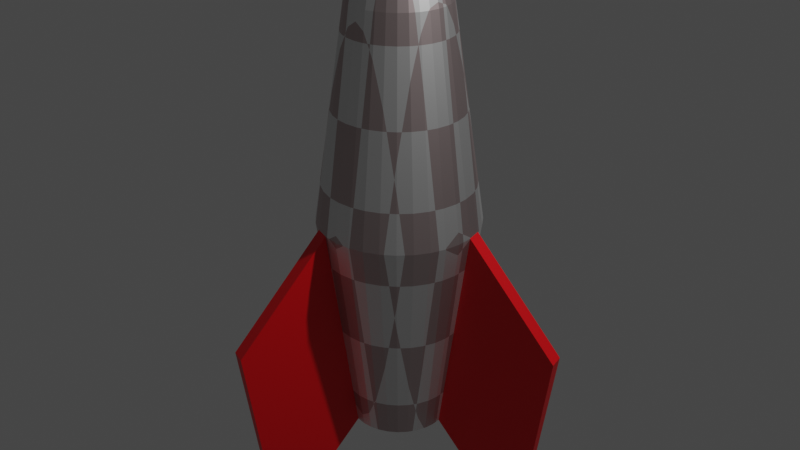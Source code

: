 # Source: rocket.blend  (saved by Blender 3.0.42; exported with 4.5.12 LTS)
import bpy
from mathutils import Matrix  # noqa: F401  (used for matrix-valued properties, if any)

bpy.ops.wm.read_factory_settings(use_empty=True)
scene = bpy.context.scene
scene.name = 'Scene'

# ---- collections
col_collection = bpy.data.collections.new('Collection'); scene.collection.children.link(col_collection)

# ---- materials (node trees are filled in below, after node groups)
mat_material_001 = bpy.data.materials.new('Material.001')
mat_material_001.use_transparent_shadow = False
mat_material_002 = bpy.data.materials.new('Material.002')
mat_material_002.use_transparent_shadow = False

# ---- material node trees
mat_material_001.use_nodes = True; mat_material_001.node_tree.nodes.clear()
_N = mat_material_001.node_tree.nodes; _L = mat_material_001.node_tree.links
n0 = _N.new('ShaderNodeOutputMaterial'); n0.name = 'Material Output'; n0.location = (398, 216)
n1 = _N.new('ShaderNodeBsdfPrincipled'); n1.name = 'Principled BSDF'; n1.location = (29, 358)
n1.distribution = 'GGX'
n1.subsurface_method = 'BURLEY'
n1.inputs[1].default_value = 1.0
n1.inputs[3].default_value = 1.45
n1.inputs[8].default_value = 1.0
n1.inputs[10].default_value = 0.4682
n1.inputs[11].default_value = 1.692
n1.inputs[13].default_value = 0.5932
n1.inputs[27].default_value = (0.0, 0.0, 0.0, 1.0)
n1.inputs[28].default_value = 1.0
n2 = _N.new('ShaderNodeRGB'); n2.name = 'RGB'; n2.location = (-512, 344)
n2.outputs[0].default_value = (1.0, 0.7043, 0.0, 1.0)
n3 = _N.new('ShaderNodeTexChecker'); n3.name = 'Checker Texture'; n3.location = (-340, 266)
n3.inputs[2].default_value = (0.2, 0.00172, 0.0, 1.0)
n3.inputs[3].default_value = 9.8
n4 = _N.new('ShaderNodeMix'); n4.name = 'Mix'; n4.location = (-141, 238)
n4.data_type = 'RGBA'
n4.inputs[0].default_value = 0.4682
n4.inputs[7].default_value = (1.0, 1.0, 1.0, 1.0)
_L.new(n1.outputs[0], n0.inputs[0])
_L.new(n3.outputs[0], n4.inputs[6])
_L.new(n4.outputs[2], n1.inputs[0])
n0.is_active_output = True
mat_material_002.use_nodes = True; mat_material_002.node_tree.nodes.clear()
_N = mat_material_002.node_tree.nodes; _L = mat_material_002.node_tree.links
n0 = _N.new('ShaderNodeBsdfPrincipled'); n0.name = 'Principled BSDF'; n0.location = (10, 300)
n0.distribution = 'GGX'
n0.subsurface_method = 'RANDOM_WALK_SKIN'
n0.inputs[0].default_value = (0.8, 0.0, 0.004688, 1.0)
n0.inputs[3].default_value = 1.45
n0.inputs[27].default_value = (0.0, 0.0, 0.0, 1.0)
n0.inputs[28].default_value = 1.0
n1 = _N.new('ShaderNodeOutputMaterial'); n1.name = 'Material Output'; n1.location = (300, 300)
_L.new(n0.outputs[0], n1.inputs[0])
n1.is_active_output = True

# ---- world
world_world = bpy.data.worlds.new('World'); scene.world = world_world
world_world.use_nodes = True; world_world.node_tree.nodes.clear()
_N = world_world.node_tree.nodes; _L = world_world.node_tree.links
n0 = _N.new('ShaderNodeOutputWorld'); n0.name = 'World Output'; n0.location = (300, 300)
n1 = _N.new('ShaderNodeBackground'); n1.name = 'Background'; n1.location = (10, 300)
n1.inputs[0].default_value = (0.05088, 0.05088, 0.05088, 1.0)
_L.new(n1.outputs[0], n0.inputs[0])
n0.is_active_output = True
world_world.color = (0.05088, 0.05088, 0.05088)
world_world.use_sun_shadow = False
world_world.sun_shadow_jitter_overblur = 0.0

# ---- cameras
cam_camera = bpy.data.cameras.new('Camera')
cam_camera.clip_end = 100.0
cam_camera.ortho_scale = 7.314

# ---- lights
light_light = bpy.data.lights.new('Light', 'POINT')
light_light.transmission_factor = 0.0
light_light.energy = 1000.0
light_light.shadow_soft_size = 0.1
light_light.shadow_maximum_resolution = 0.006
light_light.use_absolute_resolution = True

# ---- meshes
me_cylinder = bpy.data.meshes.new('Cylinder')
me_cylinder.from_pydata([(0.0, 1.0, -1.0), (0.0, 1.0, 1.0), (0.1951, 0.9808, -1.0), (0.1951, 0.9808, 1.0), (0.3827, 0.9239, -1.0), (0.3827, 0.9239, 1.0), (0.5556, 0.8315, -1.0), (0.5556, 0.8315, 1.0), (0.7071, 0.7071, -1.0), (0.7071, 0.7071, 1.0), (0.8315, 0.5556, -1.0), (0.8315, 0.5556, 1.0), (0.9239, 0.3827, -1.0), (0.9239, 0.3827, 1.0), (0.9808, 0.1951, -1.0), (0.9808, 0.1951, 1.0), (1.0, -4.371e-08, -1.0), (1.0, -4.371e-08, 1.0), (0.9808, -0.1951, -1.0), (0.9808, -0.1951, 1.0), (0.9239, -0.3827, -1.0), (0.9239, -0.3827, 1.0), (0.8315, -0.5556, -1.0), (0.8315, -0.5556, 1.0), (0.7071, -0.7071, -1.0), (0.7071, -0.7071, 1.0), (0.5556, -0.8315, -1.0), (0.5556, -0.8315, 1.0), (0.3827, -0.9239, -1.0), (0.3827, -0.9239, 1.0), (0.1951, -0.9808, -1.0), (0.1951, -0.9808, 1.0), (-8.742e-08, -1.0, -1.0), (-8.742e-08, -1.0, 1.0), (-0.1951, -0.9808, -1.0), (-0.1951, -0.9808, 1.0), (-0.3827, -0.9239, -1.0), (-0.3827, -0.9239, 1.0), (-0.5556, -0.8315, -1.0), (-0.5556, -0.8315, 1.0), (-0.7071, -0.7071, -1.0), (-0.7071, -0.7071, 1.0), (-0.8315, -0.5556, -1.0), (-0.8315, -0.5556, 1.0), (-0.9239, -0.3827, -1.0), (-0.9239, -0.3827, 1.0), (-0.9808, -0.1951, -1.0), (-0.9808, -0.1951, 1.0), (-1.0, 1.192e-08, -1.0), (-1.0, 1.192e-08, 1.0), (-0.9808, 0.1951, -1.0), (-0.9808, 0.1951, 1.0), (-0.9239, 0.3827, -1.0), (-0.9239, 0.3827, 1.0), (-0.8315, 0.5556, -1.0), (-0.8315, 0.5556, 1.0), (-0.7071, 0.7071, -1.0), (-0.7071, 0.7071, 1.0), (-0.5556, 0.8315, -1.0), (-0.5556, 0.8315, 1.0), (-0.3827, 0.9239, -1.0), (-0.3827, 0.9239, 1.0), (-0.1951, 0.9808, -1.0), (-0.1951, 0.9808, 1.0), (0.01975, 0.09931, 1.825), (2.371e-07, 0.1013, 1.825), (0.03875, 0.09355, 1.825), (0.05626, 0.08419, 1.825), (0.0716, 0.0716, 1.825), (0.08419, 0.05626, 1.825), (0.09355, 0.03875, 1.825), (0.09931, 0.01975, 1.825), (0.1013, -1.085e-08, 1.825), (0.09931, -0.01975, 1.825), (0.09355, -0.03875, 1.825), (0.08419, -0.05626, 1.825), (0.0716, -0.0716, 1.825), (0.05626, -0.08419, 1.825), (0.03875, -0.09355, 1.825), (0.01975, -0.09931, 1.825), (2.282e-07, -0.1013, 1.825), (-0.01975, -0.09931, 1.825), (-0.03875, -0.09355, 1.825), (-0.05626, -0.08419, 1.825), (-0.0716, -0.0716, 1.825), (-0.08419, -0.05626, 1.825), (-0.09355, -0.03875, 1.825), (-0.09931, -0.01975, 1.825), (-0.1013, -5.219e-09, 1.825), (-0.09931, 0.01975, 1.825), (-0.09355, 0.03875, 1.825), (-0.08419, 0.05626, 1.825), (-0.0716, 0.0716, 1.825), (-0.05626, 0.08419, 1.825), (-0.03875, 0.09355, 1.825), (-0.01975, 0.09931, 1.825), (8.419e-10, 1.628, 0.01136), (0.3176, 1.597, 0.01136), (0.623, 1.504, 0.01136), (0.9044, 1.354, 0.01136), (1.151, 1.151, 0.01136), (1.354, 0.9044, 0.01136), (1.504, 0.623, 0.01136), (1.597, 0.3176, 0.01136), (1.628, -6.667e-08, 0.01136), (1.597, -0.3176, 0.01136), (1.504, -0.623, 0.01136), (1.354, -0.9044, 0.01136), (1.151, -1.151, 0.01136), (0.9044, -1.354, 0.01136), (0.623, -1.504, 0.01136), (0.3176, -1.597, 0.01136), (-1.415e-07, -1.628, 0.01136), (-0.3176, -1.597, 0.01136), (-0.623, -1.504, 0.01136), (-0.9044, -1.354, 0.01136), (-1.151, -1.151, 0.01136), (-1.354, -0.9044, 0.01136), (-1.504, -0.623, 0.01136), (-1.597, -0.3176, 0.01136), (-1.628, 2.39e-08, 0.01136), (-1.597, 0.3176, 0.01136), (-1.504, 0.623, 0.01136), (-1.354, 0.9044, 0.01136), (-1.151, 1.151, 0.01136), (-0.9044, 1.354, 0.01136), (-0.623, 1.504, 0.01136), (-0.3176, 1.597, 0.01136), (3.241, 1.15, -0.5004), (2.661, 0.9097, -1.512), (2.718, 0.7221, -1.512), (3.334, 0.8446, -0.5004), (-0.8446, -3.334, -0.5004), (-0.7221, -2.718, -1.512), (-0.9097, -2.661, -1.512), (-1.15, -3.241, -0.5004), (-2.757, 2.056, -0.5004), (-2.235, 1.707, -1.512), (-2.11, 1.859, -1.512), (-2.554, 2.303, -0.5004)], [], [(96, 1, 3, 97), (97, 3, 5, 98), (98, 5, 7, 99), (99, 7, 9, 100), (100, 9, 11, 101), (101, 11, 13, 102), (102, 13, 15, 103), (103, 15, 17, 104), (104, 17, 19, 105), (105, 19, 21, 106), (106, 21, 23, 107), (107, 23, 25, 108), (108, 25, 27, 109), (109, 27, 29, 110), (110, 29, 31, 111), (111, 31, 33, 112), (112, 33, 35, 113), (113, 35, 37, 114), (114, 37, 39, 115), (115, 39, 41, 116), (116, 41, 43, 117), (117, 43, 45, 118), (118, 45, 47, 119), (119, 47, 49, 120), (120, 49, 51, 121), (121, 51, 53, 122), (122, 53, 55, 123), (123, 55, 57, 124), (124, 57, 59, 125), (125, 59, 61, 126), (25, 23, 75, 76), (126, 61, 63, 127), (127, 63, 1, 96), (0, 2, 4, 6, 8, 10, 12, 14, 16, 18, 20, 22, 24, 26, 28, 30, 32, 34, 36, 38, 40, 42, 44, 46, 48, 50, 52, 54, 56, 58, 60, 62), (64, 65, 95, 94, 93, 92, 91, 90, 89, 88, 87, 86, 85, 84, 83, 82, 81, 80, 79, 78, 77, 76, 75, 74, 73, 72, 71, 70, 69, 68, 67, 66), (43, 41, 84, 85), (61, 59, 93, 94), (17, 15, 71, 72), (35, 33, 80, 81), (53, 51, 89, 90), (9, 7, 67, 68), (27, 25, 76, 77), (45, 43, 85, 86), (63, 61, 94, 95), (19, 17, 72, 73), (37, 35, 81, 82), (55, 53, 90, 91), (11, 9, 68, 69), (29, 27, 77, 78), (47, 45, 86, 87), (3, 1, 65, 64), (1, 63, 95, 65), (21, 19, 73, 74), (39, 37, 82, 83), (57, 55, 91, 92), (13, 11, 69, 70), (31, 29, 78, 79), (49, 47, 87, 88), (5, 3, 64, 66), (23, 21, 74, 75), (41, 39, 83, 84), (59, 57, 92, 93), (15, 13, 70, 71), (33, 31, 79, 80), (51, 49, 88, 89), (7, 5, 66, 67), (62, 127, 96, 0), (60, 126, 127, 62), (58, 125, 126, 60), (56, 124, 125, 58), (114, 36, 134, 135), (52, 122, 123, 54), (50, 121, 122, 52), (48, 120, 121, 50), (46, 119, 120, 48), (44, 118, 119, 46), (42, 117, 118, 44), (40, 116, 117, 42), (38, 115, 116, 40), (36, 114, 115, 38), (54, 123, 136, 137), (32, 112, 113, 34), (30, 111, 112, 32), (28, 110, 111, 30), (26, 109, 110, 28), (24, 108, 109, 26), (22, 107, 108, 24), (20, 106, 107, 22), (18, 105, 106, 20), (16, 104, 105, 18), (14, 103, 104, 16), (102, 103, 131, 128), (10, 101, 102, 12), (8, 100, 101, 10), (6, 99, 100, 8), (4, 98, 99, 6), (2, 97, 98, 4), (0, 96, 97, 2), (137, 136, 139, 138), (133, 132, 135, 134), (129, 128, 131, 130), (34, 113, 132, 133), (56, 54, 137, 138), (103, 14, 130, 131), (36, 34, 133, 134), (12, 102, 128, 129), (113, 114, 135, 132), (14, 12, 129, 130), (123, 124, 139, 136), (124, 56, 138, 139)])
me_cylinder.polygons.foreach_set('material_index', [0, 0, 0, 0, 0, 0, 0, 0, 0, 0, 0, 0, 0, 0, 0, 0, 0, 0, 0, 0, 0, 0, 0, 0, 0, 0, 0, 0, 0, 0, 0, 0, 0, 0, 0, 0, 0, 0, 0, 0, 0, 0, 0, 0, 0, 0, 0, 0, 0, 0, 0, 0, 0, 0, 0, 0, 0, 0, 0, 0, 0, 0, 0, 0, 0, 0, 0, 0, 0, 0, 1, 0, 0, 0, 0, 0, 0, 0, 0, 0, 1, 0, 0, 0, 0, 0, 0, 0, 0, 0, 0, 1, 0, 0, 0, 0, 0, 0, 1, 1, 1, 1, 1, 1, 1, 1, 1, 1, 1, 1])
_uv = me_cylinder.uv_layers.new(name='UVMap')
_uv.uv.foreach_set('vector', [1.0, 0.7528, 1.0, 1.0, 0.9688, 1.0, 0.9688, 0.7528, 0.9688, 0.7528, 0.9688, 1.0, 0.9375, 1.0, 0.9375, 0.7528, 0.9375, 0.7528, 0.9375, 1.0, 0.9062, 1.0, 0.9062, 0.7528, 0.9062, 0.7528, 0.9062, 1.0, 0.875, 1.0, 0.875, 0.7528, 0.875, 0.7528, 0.875, 1.0, 0.8438, 1.0, 0.8438, 0.7528, 0.8438, 0.7528, 0.8438, 1.0, 0.8125, 1.0, 0.8125, 0.7528, 0.8125, 0.7528, 0.8125, 1.0, 0.7812, 1.0, 0.7812, 0.7528, 0.7812, 0.7528, 0.7812, 1.0, 0.75, 1.0, 0.75, 0.7528, 0.75, 0.7528, 0.75, 1.0, 0.7188, 1.0, 0.7188, 0.7528, 0.7188, 0.7528, 0.7188, 1.0, 0.6875, 1.0, 0.6875, 0.7528, 0.6875, 0.7528, 0.6875, 1.0, 0.6562, 1.0, 0.6562, 0.7528, 0.6562, 0.7528, 0.6562, 1.0, 0.625, 1.0, 0.625, 0.7528, 0.625, 0.7528, 0.625, 1.0, 0.5938, 1.0, 0.5938, 0.7528, 0.5938, 0.7528, 0.5938, 1.0, 0.5625, 1.0, 0.5625, 0.7528, 0.5625, 0.7528, 0.5625, 1.0, 0.5312, 1.0, 0.5312, 0.7528, 0.5312, 0.7528, 0.5312, 1.0, 0.5, 1.0, 0.5, 0.7528, 0.5, 0.7528, 0.5, 1.0, 0.4688, 1.0, 0.4688, 0.7528, 0.4688, 0.7528, 0.4688, 1.0, 0.4375, 1.0, 0.4375, 0.7528, 0.4375, 0.7528, 0.4375, 1.0, 0.4062, 1.0, 0.4062, 0.7528, 0.4062, 0.7528, 0.4062, 1.0, 0.375, 1.0, 0.375, 0.7528, 0.375, 0.7528, 0.375, 1.0, 0.3438, 1.0, 0.3438, 0.7528, 0.3438, 0.7528, 0.3438, 1.0, 0.3125, 1.0, 0.3125, 0.7528, 0.3125, 0.7528, 0.3125, 1.0, 0.2812, 1.0, 0.2812, 0.7528, 0.2812, 0.7528, 0.2812, 1.0, 0.25, 1.0, 0.25, 0.7528, 0.25, 0.7528, 0.25, 1.0, 0.2188, 1.0, 0.2188, 0.7528, 0.2188, 0.7528, 0.2188, 1.0, 0.1875, 1.0, 0.1875, 0.7528, 0.1875, 0.7528, 0.1875, 1.0, 0.1562, 1.0, 0.1562, 0.7528, 0.1562, 0.7528, 0.1562, 1.0, 0.125, 1.0, 0.125, 0.7528, 0.125, 0.7528, 0.125, 1.0, 0.09375, 1.0, 0.09375, 0.7528, 0.09375, 0.7528, 0.09375, 1.0, 0.0625, 1.0, 0.0625, 0.7528, 0.625, 1.0, 0.6562, 1.0, 0.6562, 1.0, 0.625, 1.0, 0.0625, 0.7528, 0.0625, 1.0, 0.03125, 1.0, 0.03125, 0.7528, 0.03125, 0.7528, 0.03125, 1.0, 0.0, 1.0, 0.0, 0.7528, 0.75, 0.49, 0.7968, 0.4854, 0.8418, 0.4717, 0.8833, 0.4496, 0.9197, 0.4197, 0.9496, 0.3833, 0.9717, 0.3418, 0.9854, 0.2968, 0.99, 0.25, 0.9854, 0.2032, 0.9717, 0.1582, 0.9496, 0.1167, 0.9197, 0.08029, 0.8833, 0.05045, 0.8418, 0.02827, 0.7968, 0.01461, 0.75, 0.01, 0.7032, 0.01461, 0.6582, 0.02827, 0.6167, 0.05045, 0.5803, 0.08029, 0.5504, 0.1167, 0.5283, 0.1582, 0.5146, 0.2032, 0.51, 0.25, 0.5146, 0.2968, 0.5283, 0.3418, 0.5504, 0.3833, 0.5803, 0.4197, 0.6167, 0.4496, 0.6582, 0.4717, 0.7032, 0.4854, 0.2968, 0.4854, 0.25, 0.49, 0.2032, 0.4854, 0.1582, 0.4717, 0.1167, 0.4496, 0.08029, 0.4197, 0.05045, 0.3833, 0.02827, 0.3418, 0.01461, 0.2968, 0.01, 0.25, 0.01461, 0.2032, 0.02827, 0.1582, 0.05045, 0.1167, 0.08029, 0.08029, 0.1167, 0.05045, 0.1582, 0.02827, 0.2032, 0.01461, 0.25, 0.01, 0.2968, 0.01461, 0.3418, 0.02827, 0.3833, 0.05045, 0.4197, 0.08029, 0.4496, 0.1167, 0.4717, 0.1582, 0.4854, 0.2032, 0.49, 0.25, 0.4854, 0.2968, 0.4717, 0.3418, 0.4496, 0.3833, 0.4197, 0.4197, 0.3833, 0.4496, 0.3418, 0.4717, 0.3438, 1.0, 0.375, 1.0, 0.375, 1.0, 0.3438, 1.0, 0.0625, 1.0, 0.09375, 1.0, 0.09375, 1.0, 0.0625, 1.0, 0.75, 1.0, 0.7812, 1.0, 0.7812, 1.0, 0.75, 1.0, 0.4688, 1.0, 0.5, 1.0, 0.5, 1.0, 0.4688, 1.0, 0.1875, 1.0, 0.2188, 1.0, 0.2188, 1.0, 0.1875, 1.0, 0.875, 1.0, 0.9062, 1.0, 0.9062, 1.0, 0.875, 1.0, 0.5938, 1.0, 0.625, 1.0, 0.625, 1.0, 0.5938, 1.0, 0.3125, 1.0, 0.3438, 1.0, 0.3438, 1.0, 0.3125, 1.0, 0.03125, 1.0, 0.0625, 1.0, 0.0625, 1.0, 0.03125, 1.0, 0.7188, 1.0, 0.75, 1.0, 0.75, 1.0, 0.7188, 1.0, 0.4375, 1.0, 0.4688, 1.0, 0.4688, 1.0, 0.4375, 1.0, 0.1562, 1.0, 0.1875, 1.0, 0.1875, 1.0, 0.1562, 1.0, 0.8438, 1.0, 0.875, 1.0, 0.875, 1.0, 0.8438, 1.0, 0.5625, 1.0, 0.5938, 1.0, 0.5938, 1.0, 0.5625, 1.0, 0.2812, 1.0, 0.3125, 1.0, 0.3125, 1.0, 0.2812, 1.0, 0.9688, 1.0, 1.0, 1.0, 1.0, 1.0, 0.9688, 1.0, 0.0, 1.0, 0.03125, 1.0, 0.03125, 1.0, 0.0, 1.0, 0.6875, 1.0, 0.7188, 1.0, 0.7188, 1.0, 0.6875, 1.0, 0.4062, 1.0, 0.4375, 1.0, 0.4375, 1.0, 0.4062, 1.0, 0.125, 1.0, 0.1562, 1.0, 0.1562, 1.0, 0.125, 1.0, 0.8125, 1.0, 0.8438, 1.0, 0.8438, 1.0, 0.8125, 1.0, 0.5312, 1.0, 0.5625, 1.0, 0.5625, 1.0, 0.5312, 1.0, 0.25, 1.0, 0.2812, 1.0, 0.2812, 1.0, 0.25, 1.0, 0.9375, 1.0, 0.9688, 1.0, 0.9688, 1.0, 0.9375, 1.0, 0.6562, 1.0, 0.6875, 1.0, 0.6875, 1.0, 0.6562, 1.0, 0.375, 1.0, 0.4062, 1.0, 0.4062, 1.0, 0.375, 1.0, 0.09375, 1.0, 0.125, 1.0, 0.125, 1.0, 0.09375, 1.0, 0.7812, 1.0, 0.8125, 1.0, 0.8125, 1.0, 0.7812, 1.0, 0.5, 1.0, 0.5312, 1.0, 0.5312, 1.0, 0.5, 1.0, 0.2188, 1.0, 0.25, 1.0, 0.25, 1.0, 0.2188, 1.0, 0.9062, 1.0, 0.9375, 1.0, 0.9375, 1.0, 0.9062, 1.0, 0.03125, 0.5, 0.03125, 0.7528, 0.0, 0.7528, 0.0, 0.5, 0.0625, 0.5, 0.0625, 0.7528, 0.03125, 0.7528, 0.03125, 0.5, 0.09375, 0.5, 0.09375, 0.7528, 0.0625, 0.7528, 0.0625, 0.5, 0.125, 0.5, 0.125, 0.7528, 0.09375, 0.7528, 0.09375, 0.5, 0.4375, 0.7528, 0.4375, 0.5, 0.4375, 0.5, 0.4375, 0.7528, 0.1875, 0.5, 0.1875, 0.7528, 0.1562, 0.7528, 0.1562, 0.5, 0.2188, 0.5, 0.2188, 0.7528, 0.1875, 0.7528, 0.1875, 0.5, 0.25, 0.5, 0.25, 0.7528, 0.2188, 0.7528, 0.2188, 0.5, 0.2812, 0.5, 0.2812, 0.7528, 0.25, 0.7528, 0.25, 0.5, 0.3125, 0.5, 0.3125, 0.7528, 0.2812, 0.7528, 0.2812, 0.5, 0.3438, 0.5, 0.3438, 0.7528, 0.3125, 0.7528, 0.3125, 0.5, 0.375, 0.5, 0.375, 0.7528, 0.3438, 0.7528, 0.3438, 0.5, 0.4062, 0.5, 0.4062, 0.7528, 0.375, 0.7528, 0.375, 0.5, 0.4375, 0.5, 0.4375, 0.7528, 0.4062, 0.7528, 0.4062, 0.5, 0.1562, 0.5, 0.1562, 0.7528, 0.1562, 0.7528, 0.1562, 0.5, 0.5, 0.5, 0.5, 0.7528, 0.4688, 0.7528, 0.4688, 0.5, 0.5312, 0.5, 0.5312, 0.7528, 0.5, 0.7528, 0.5, 0.5, 0.5625, 0.5, 0.5625, 0.7528, 0.5312, 0.7528, 0.5312, 0.5, 0.5938, 0.5, 0.5938, 0.7528, 0.5625, 0.7528, 0.5625, 0.5, 0.625, 0.5, 0.625, 0.7528, 0.5938, 0.7528, 0.5938, 0.5, 0.6562, 0.5, 0.6562, 0.7528, 0.625, 0.7528, 0.625, 0.5, 0.6875, 0.5, 0.6875, 0.7528, 0.6562, 0.7528, 0.6562, 0.5, 0.7188, 0.5, 0.7188, 0.7528, 0.6875, 0.7528, 0.6875, 0.5, 0.75, 0.5, 0.75, 0.7528, 0.7188, 0.7528, 0.7188, 0.5, 0.7812, 0.5, 0.7812, 0.7528, 0.75, 0.7528, 0.75, 0.5, 0.8125, 0.7528, 0.7812, 0.7528, 0.7812, 0.7528, 0.8125, 0.7528, 0.8438, 0.5, 0.8438, 0.7528, 0.8125, 0.7528, 0.8125, 0.5, 0.875, 0.5, 0.875, 0.7528, 0.8438, 0.7528, 0.8438, 0.5, 0.9062, 0.5, 0.9062, 0.7528, 0.875, 0.7528, 0.875, 0.5, 0.9375, 0.5, 0.9375, 0.7528, 0.9062, 0.7528, 0.9062, 0.5, 0.9688, 0.5, 0.9688, 0.7528, 0.9375, 0.7528, 0.9375, 0.5, 1.0, 0.5, 1.0, 0.7528, 0.9688, 0.7528, 0.9688, 0.5, 0.1562, 0.5, 0.1562, 0.7528, 0.125, 0.7528, 0.125, 0.5, 0.4688, 0.5, 0.4688, 0.7528, 0.4375, 0.7528, 0.4375, 0.5, 0.8125, 0.5, 0.8125, 0.7528, 0.7812, 0.7528, 0.7812, 0.5, 0.4688, 0.5, 0.4688, 0.7528, 0.4688, 0.7528, 0.4688, 0.5, 0.5803, 0.4197, 0.5504, 0.3833, 0.5504, 0.3833, 0.5803, 0.4197, 0.7812, 0.7528, 0.7812, 0.5, 0.7812, 0.5, 0.7812, 0.7528, 0.6582, 0.02827, 0.7032, 0.01461, 0.7032, 0.01461, 0.6582, 0.02827, 0.8125, 0.5, 0.8125, 0.7528, 0.8125, 0.7528, 0.8125, 0.5, 0.4688, 0.7528, 0.4375, 0.7528, 0.4375, 0.7528, 0.4688, 0.7528, 0.9854, 0.2968, 0.9717, 0.3418, 0.9717, 0.3418, 0.9854, 0.2968, 0.1562, 0.7528, 0.125, 0.7528, 0.125, 0.7528, 0.1562, 0.7528, 0.125, 0.7528, 0.125, 0.5, 0.125, 0.5, 0.125, 0.7528])
me_cylinder.materials.append(mat_material_001)
me_cylinder.materials.append(mat_material_002)
me_cylinder.use_remesh_fix_poles = True
me_cylinder.use_remesh_preserve_attributes = False
me_cylinder.update()

# ---- objects
ob_light = bpy.data.objects.new('Light', light_light)
ob_camera = bpy.data.objects.new('Camera', cam_camera)
ob_rocket = bpy.data.objects.new('Rocket', me_cylinder)

# ---- transforms, parenting, visibility, modifiers, constraints
ob_light.location = (4.076, 1.005, 5.904)
ob_light.rotation_euler = (0.6503, 0.05522, 1.866)
ob_light.lock_rotations_4d = False
ob_light.empty_display_type = 'ARROWS'
ob_light.color = (0.0, 0.0, 0.0, 0.0)
ob_light.lineart.crease_threshold = 0.0
ob_camera.location = (7.359, -6.926, 4.958)
ob_camera.rotation_euler = (1.109, 0.0, 0.8149)
ob_camera.lock_rotations_4d = False
ob_camera.empty_display_type = 'ARROWS'
ob_camera.color = (0.0, 0.0, 0.0, 0.0)
ob_camera.display_type = 'WIRE'
ob_camera.lineart.crease_threshold = 0.0
ob_rocket.location = (0.0, 0.0, 0.0)
ob_rocket.scale = (0.521, 0.521, 2.271)

# ---- collection membership
col_collection.objects.link(ob_light)
col_collection.objects.link(ob_camera)
col_collection.objects.link(ob_rocket)

# ---- scene / render settings (as saved in the file)
scene.camera = ob_camera
scene.frame_start = 1; scene.frame_end = 250; scene.frame_set(1)
scene.render.engine = 'BLENDER_EEVEE_NEXT'
scene.cycles.sampling_pattern = 'TABULATED_SOBOL'
scene.cycles.use_light_tree = False
scene.view_settings.view_transform = 'Filmic'
bpy.context.view_layer.update()
